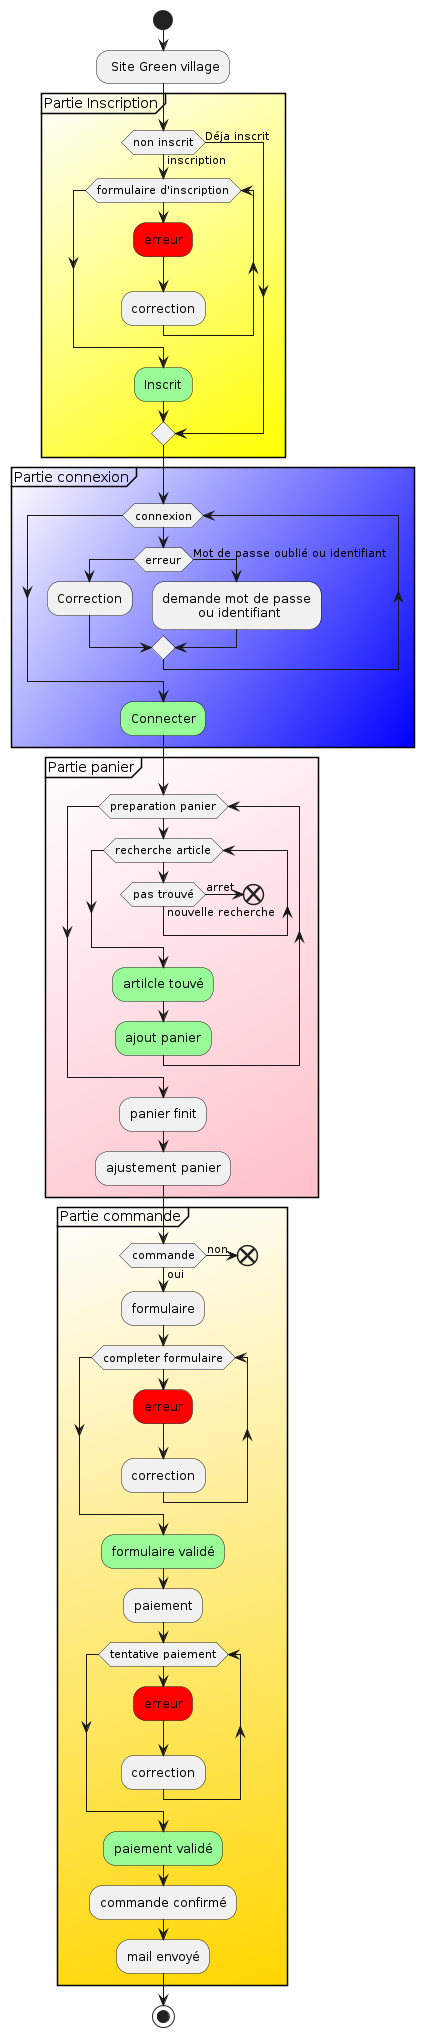

The diagram above was rendered by PlantUML. Its source (embedded in the PNG):
@startuml
start
: Site Green village;
partition #white/yellow "Partie Inscription"{
if (non inscrit) then (inscription)

while(formulaire d'inscription)
#red:erreur;
:correction;
endwhile

#palegreen:Inscrit;

else (Déja inscrit)
endif
}

partition #white/blue "Partie connexion"{
while(connexion)
if(erreur)
:Correction;
else (Mot de passe oublié ou identifiant)
:demande mot de passe
         ou identifiant;
endif
endwhile

#palegreen:Connecter;
}

partition #white/pink "Partie panier"{
while(preparation panier)
while(recherche article)

if (pas trouvé) then (arret)
end
else (nouvelle recherche)
endif
endwhile
#palegreen:artilcle touvé;
#palegreen:ajout panier;
endwhile
:panier finit;
:ajustement panier;
}

partition #white/gold "Partie commande"{
if (commande) then (oui)
:formulaire;
else(non)
end
endif
while (completer formulaire)
#red:erreur;
:correction;
endwhile
#palegreen:formulaire validé;
:paiement;
while (tentative paiement)
#red:erreur;
:correction;
endwhile
#palegreen:paiement validé;
:commande confirmé;
:mail envoyé;
}
stop
@enduml